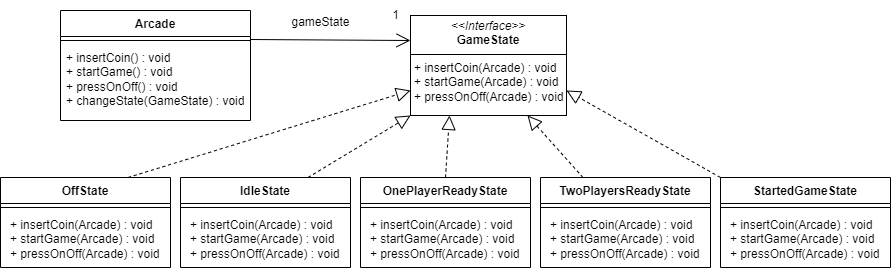

The diagram above was exported from draw.io. Its source (the exported page's mxGraphModel, read from the mxfile embedded in the PNG):
<mxGraphModel dx="2261" dy="786" grid="1" gridSize="10" guides="1" tooltips="1" connect="1" arrows="1" fold="1" page="1" pageScale="1" pageWidth="827" pageHeight="1169" math="0" shadow="0">
  <root>
    <mxCell id="0" />
    <mxCell id="1" parent="0" />
    <mxCell id="2" value="Arcade" style="swimlane;fontStyle=1;align=center;verticalAlign=top;childLayout=stackLayout;horizontal=1;startSize=26;horizontalStack=0;resizeParent=1;resizeParentMax=0;resizeLast=0;collapsible=1;marginBottom=0;whiteSpace=wrap;html=1;" vertex="1" parent="1">
      <mxGeometry x="50" y="193" width="190" height="110" as="geometry" />
    </mxCell>
    <mxCell id="3" value="" style="line;strokeWidth=1;fillColor=none;align=left;verticalAlign=middle;spacingTop=-1;spacingLeft=3;spacingRight=3;rotatable=0;labelPosition=right;points=[];portConstraint=eastwest;strokeColor=inherit;" vertex="1" parent="2">
      <mxGeometry y="26" width="190" height="8" as="geometry" />
    </mxCell>
    <mxCell id="4" value="+ insertCoin() : void&lt;div&gt;+ startGame() : void&lt;/div&gt;&lt;div&gt;+ pressOnOff() : void&lt;/div&gt;&lt;div&gt;+ changeState(GameState) : void&lt;/div&gt;" style="text;strokeColor=none;fillColor=none;align=left;verticalAlign=top;spacingLeft=4;spacingRight=4;overflow=hidden;rotatable=0;points=[[0,0.5],[1,0.5]];portConstraint=eastwest;whiteSpace=wrap;html=1;" vertex="1" parent="2">
      <mxGeometry y="34" width="190" height="76" as="geometry" />
    </mxCell>
    <mxCell id="5" value="OnePlayerReadyState" style="swimlane;fontStyle=1;align=center;verticalAlign=top;childLayout=stackLayout;horizontal=1;startSize=26;horizontalStack=0;resizeParent=1;resizeParentMax=0;resizeLast=0;collapsible=1;marginBottom=0;whiteSpace=wrap;html=1;" vertex="1" parent="1">
      <mxGeometry x="350" y="360" width="170" height="90" as="geometry" />
    </mxCell>
    <mxCell id="6" value="" style="line;strokeWidth=1;fillColor=none;align=left;verticalAlign=middle;spacingTop=-1;spacingLeft=3;spacingRight=3;rotatable=0;labelPosition=right;points=[];portConstraint=eastwest;strokeColor=inherit;" vertex="1" parent="5">
      <mxGeometry y="26" width="170" height="8" as="geometry" />
    </mxCell>
    <mxCell id="7" value="&lt;p style=&quot;margin: 0px 0px 0px 4px;&quot;&gt;+ insertCoin(Arcade) : void&lt;/p&gt;&lt;p style=&quot;margin: 0px 0px 0px 4px;&quot;&gt;+ startGame(Arcade) : void&lt;/p&gt;&lt;p style=&quot;margin: 0px 0px 0px 4px;&quot;&gt;+ pressOnOff(Arcade) : void&lt;br&gt;&lt;/p&gt;" style="text;strokeColor=none;fillColor=none;align=left;verticalAlign=top;spacingLeft=4;spacingRight=4;overflow=hidden;rotatable=0;points=[[0,0.5],[1,0.5]];portConstraint=eastwest;whiteSpace=wrap;html=1;" vertex="1" parent="5">
      <mxGeometry y="34" width="170" height="56" as="geometry" />
    </mxCell>
    <mxCell id="8" value="TwoPlayersReadyState" style="swimlane;fontStyle=1;align=center;verticalAlign=top;childLayout=stackLayout;horizontal=1;startSize=26;horizontalStack=0;resizeParent=1;resizeParentMax=0;resizeLast=0;collapsible=1;marginBottom=0;whiteSpace=wrap;html=1;" vertex="1" parent="1">
      <mxGeometry x="530" y="360" width="170" height="90" as="geometry" />
    </mxCell>
    <mxCell id="9" value="" style="line;strokeWidth=1;fillColor=none;align=left;verticalAlign=middle;spacingTop=-1;spacingLeft=3;spacingRight=3;rotatable=0;labelPosition=right;points=[];portConstraint=eastwest;strokeColor=inherit;" vertex="1" parent="8">
      <mxGeometry y="26" width="170" height="8" as="geometry" />
    </mxCell>
    <mxCell id="10" value="&lt;p style=&quot;margin: 0px 0px 0px 4px;&quot;&gt;+ insertCoin(Arcade) : void&lt;/p&gt;&lt;p style=&quot;margin: 0px 0px 0px 4px;&quot;&gt;+ startGame(Arcade) : void&lt;/p&gt;&lt;p style=&quot;margin: 0px 0px 0px 4px;&quot;&gt;+ pressOnOff(Arcade) : void&lt;br&gt;&lt;/p&gt;" style="text;strokeColor=none;fillColor=none;align=left;verticalAlign=top;spacingLeft=4;spacingRight=4;overflow=hidden;rotatable=0;points=[[0,0.5],[1,0.5]];portConstraint=eastwest;whiteSpace=wrap;html=1;" vertex="1" parent="8">
      <mxGeometry y="34" width="170" height="56" as="geometry" />
    </mxCell>
    <mxCell id="11" value="&lt;p style=&quot;margin:0px;margin-top:4px;text-align:center;&quot;&gt;&lt;i&gt;&amp;lt;&amp;lt;Interface&amp;gt;&amp;gt;&lt;/i&gt;&lt;br&gt;&lt;b&gt;GameState&lt;/b&gt;&lt;/p&gt;&lt;hr size=&quot;1&quot; style=&quot;border-style:solid;&quot;&gt;&lt;p style=&quot;margin:0px;margin-left:4px;&quot;&gt;+ insertCoin(Arcade) : void&lt;/p&gt;&lt;p style=&quot;margin:0px;margin-left:4px;&quot;&gt;+ startGame(Arcade) : void&lt;/p&gt;&lt;p style=&quot;margin:0px;margin-left:4px;&quot;&gt;+ pressOnOff(Arcade) : void&lt;/p&gt;" style="verticalAlign=top;align=left;overflow=fill;html=1;whiteSpace=wrap;" vertex="1" parent="1">
      <mxGeometry x="400" y="198" width="156" height="100" as="geometry" />
    </mxCell>
    <mxCell id="12" value="" style="endArrow=open;endFill=1;endSize=12;html=1;rounded=0;exitX=1;exitY=0.5;exitDx=0;exitDy=0;entryX=0;entryY=0.25;entryDx=0;entryDy=0;" edge="1" target="11" parent="1">
      <mxGeometry width="160" relative="1" as="geometry">
        <mxPoint x="240" y="222" as="sourcePoint" />
        <mxPoint x="490" y="400" as="targetPoint" />
      </mxGeometry>
    </mxCell>
    <mxCell id="13" value="gameState" style="text;html=1;align=center;verticalAlign=middle;resizable=0;points=[];autosize=1;strokeColor=none;fillColor=none;rotation=0;" vertex="1" parent="1">
      <mxGeometry x="270" y="190" width="80" height="30" as="geometry" />
    </mxCell>
    <mxCell id="14" value="1" style="text;html=1;align=center;verticalAlign=middle;resizable=0;points=[];autosize=1;strokeColor=none;fillColor=none;" vertex="1" parent="1">
      <mxGeometry x="370" y="183" width="30" height="30" as="geometry" />
    </mxCell>
    <mxCell id="15" value="" style="endArrow=block;dashed=1;endFill=0;endSize=12;html=1;rounded=0;entryX=0.25;entryY=1;entryDx=0;entryDy=0;exitX=0.5;exitY=0;exitDx=0;exitDy=0;" edge="1" source="5" target="11" parent="1">
      <mxGeometry width="160" relative="1" as="geometry">
        <mxPoint x="330" y="400" as="sourcePoint" />
        <mxPoint x="490" y="400" as="targetPoint" />
      </mxGeometry>
    </mxCell>
    <mxCell id="16" value="" style="endArrow=block;dashed=1;endFill=0;endSize=12;html=1;rounded=0;entryX=0.75;entryY=1;entryDx=0;entryDy=0;exitX=0.25;exitY=0;exitDx=0;exitDy=0;" edge="1" source="8" target="11" parent="1">
      <mxGeometry width="160" relative="1" as="geometry">
        <mxPoint x="330" y="400" as="sourcePoint" />
        <mxPoint x="490" y="400" as="targetPoint" />
      </mxGeometry>
    </mxCell>
    <mxCell id="17" value="StartedGameState" style="swimlane;fontStyle=1;align=center;verticalAlign=top;childLayout=stackLayout;horizontal=1;startSize=26;horizontalStack=0;resizeParent=1;resizeParentMax=0;resizeLast=0;collapsible=1;marginBottom=0;whiteSpace=wrap;html=1;" vertex="1" parent="1">
      <mxGeometry x="710" y="360" width="170" height="90" as="geometry" />
    </mxCell>
    <mxCell id="18" value="" style="line;strokeWidth=1;fillColor=none;align=left;verticalAlign=middle;spacingTop=-1;spacingLeft=3;spacingRight=3;rotatable=0;labelPosition=right;points=[];portConstraint=eastwest;strokeColor=inherit;" vertex="1" parent="17">
      <mxGeometry y="26" width="170" height="8" as="geometry" />
    </mxCell>
    <mxCell id="19" value="&lt;p style=&quot;margin: 0px 0px 0px 4px;&quot;&gt;+ insertCoin(Arcade) : void&lt;/p&gt;&lt;p style=&quot;margin: 0px 0px 0px 4px;&quot;&gt;+ startGame(Arcade) : void&lt;/p&gt;&lt;p style=&quot;margin: 0px 0px 0px 4px;&quot;&gt;+ pressOnOff(Arcade) : void&lt;br&gt;&lt;/p&gt;" style="text;strokeColor=none;fillColor=none;align=left;verticalAlign=top;spacingLeft=4;spacingRight=4;overflow=hidden;rotatable=0;points=[[0,0.5],[1,0.5]];portConstraint=eastwest;whiteSpace=wrap;html=1;" vertex="1" parent="17">
      <mxGeometry y="34" width="170" height="56" as="geometry" />
    </mxCell>
    <mxCell id="20" value="IdleState" style="swimlane;fontStyle=1;align=center;verticalAlign=top;childLayout=stackLayout;horizontal=1;startSize=26;horizontalStack=0;resizeParent=1;resizeParentMax=0;resizeLast=0;collapsible=1;marginBottom=0;whiteSpace=wrap;html=1;" vertex="1" parent="1">
      <mxGeometry x="170" y="360" width="170" height="90" as="geometry" />
    </mxCell>
    <mxCell id="21" value="" style="line;strokeWidth=1;fillColor=none;align=left;verticalAlign=middle;spacingTop=-1;spacingLeft=3;spacingRight=3;rotatable=0;labelPosition=right;points=[];portConstraint=eastwest;strokeColor=inherit;" vertex="1" parent="20">
      <mxGeometry y="26" width="170" height="8" as="geometry" />
    </mxCell>
    <mxCell id="22" value="&lt;p style=&quot;margin: 0px 0px 0px 4px;&quot;&gt;+ insertCoin(Arcade) : void&lt;/p&gt;&lt;p style=&quot;margin: 0px 0px 0px 4px;&quot;&gt;+ startGame(Arcade) : void&lt;/p&gt;&lt;p style=&quot;margin: 0px 0px 0px 4px;&quot;&gt;+ pressOnOff(Arcade) : void&lt;/p&gt;" style="text;strokeColor=none;fillColor=none;align=left;verticalAlign=top;spacingLeft=4;spacingRight=4;overflow=hidden;rotatable=0;points=[[0,0.5],[1,0.5]];portConstraint=eastwest;whiteSpace=wrap;html=1;" vertex="1" parent="20">
      <mxGeometry y="34" width="170" height="56" as="geometry" />
    </mxCell>
    <mxCell id="23" value="" style="endArrow=block;dashed=1;endFill=0;endSize=12;html=1;rounded=0;exitX=0.75;exitY=0;exitDx=0;exitDy=0;entryX=0;entryY=1;entryDx=0;entryDy=0;" edge="1" source="20" target="11" parent="1">
      <mxGeometry width="160" relative="1" as="geometry">
        <mxPoint x="330" y="200" as="sourcePoint" />
        <mxPoint x="490" y="200" as="targetPoint" />
      </mxGeometry>
    </mxCell>
    <mxCell id="24" value="" style="endArrow=block;dashed=1;endFill=0;endSize=12;html=1;rounded=0;entryX=1;entryY=0.75;entryDx=0;entryDy=0;exitX=0;exitY=0;exitDx=0;exitDy=0;" edge="1" source="17" target="11" parent="1">
      <mxGeometry width="160" relative="1" as="geometry">
        <mxPoint x="330" y="200" as="sourcePoint" />
        <mxPoint x="490" y="200" as="targetPoint" />
      </mxGeometry>
    </mxCell>
    <mxCell id="25" value="OffState" style="swimlane;fontStyle=1;align=center;verticalAlign=top;childLayout=stackLayout;horizontal=1;startSize=26;horizontalStack=0;resizeParent=1;resizeParentMax=0;resizeLast=0;collapsible=1;marginBottom=0;whiteSpace=wrap;html=1;" vertex="1" parent="1">
      <mxGeometry x="-10" y="360" width="170" height="90" as="geometry" />
    </mxCell>
    <mxCell id="26" value="" style="line;strokeWidth=1;fillColor=none;align=left;verticalAlign=middle;spacingTop=-1;spacingLeft=3;spacingRight=3;rotatable=0;labelPosition=right;points=[];portConstraint=eastwest;strokeColor=inherit;" vertex="1" parent="25">
      <mxGeometry y="26" width="170" height="8" as="geometry" />
    </mxCell>
    <mxCell id="27" value="&lt;p style=&quot;margin: 0px 0px 0px 4px;&quot;&gt;+ insertCoin(Arcade) : void&lt;/p&gt;&lt;p style=&quot;margin: 0px 0px 0px 4px;&quot;&gt;+ startGame(Arcade) : void&lt;/p&gt;&lt;p style=&quot;margin: 0px 0px 0px 4px;&quot;&gt;+ pressOnOff(Arcade) : void&lt;/p&gt;" style="text;strokeColor=none;fillColor=none;align=left;verticalAlign=top;spacingLeft=4;spacingRight=4;overflow=hidden;rotatable=0;points=[[0,0.5],[1,0.5]];portConstraint=eastwest;whiteSpace=wrap;html=1;" vertex="1" parent="25">
      <mxGeometry y="34" width="170" height="56" as="geometry" />
    </mxCell>
    <mxCell id="28" value="" style="endArrow=block;dashed=1;endFill=0;endSize=12;html=1;rounded=0;exitX=0.75;exitY=0;exitDx=0;exitDy=0;entryX=0;entryY=0.75;entryDx=0;entryDy=0;" edge="1" source="25" target="11" parent="1">
      <mxGeometry width="160" relative="1" as="geometry">
        <mxPoint x="330" y="300" as="sourcePoint" />
        <mxPoint x="490" y="300" as="targetPoint" />
      </mxGeometry>
    </mxCell>
  </root>
</mxGraphModel>